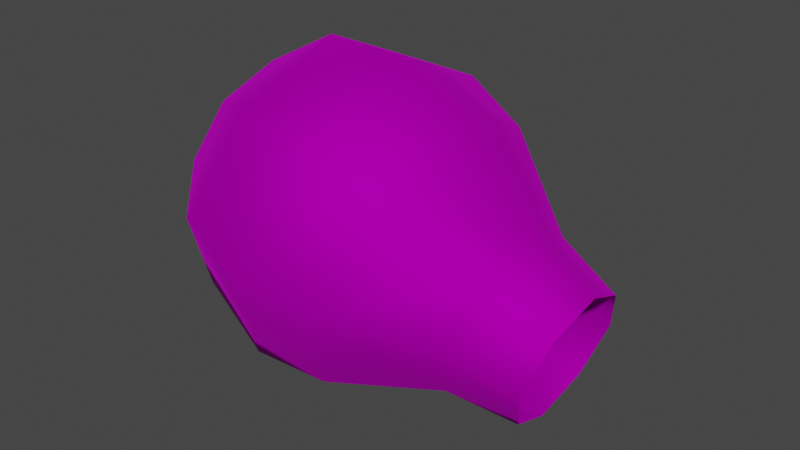 # Source: BlownGlassBulb.blend  (saved by Blender 2.92.15; exported with 4.5.12 LTS)
import bpy
from mathutils import Matrix  # noqa: F401  (used for matrix-valued properties, if any)

bpy.ops.wm.read_factory_settings(use_empty=True)
scene = bpy.context.scene
scene.name = 'Scene'

# ---- collections
col_collection = bpy.data.collections.new('Collection'); scene.collection.children.link(col_collection)

# ---- images (referenced by path relative to the original .blend; pixels are not part of the script)
import os
ASSET_DIR = os.environ.get("B2B_ASSET_DIR", "")  # directory of the original .blend (textures are referenced by path, not embedded)
HERE = os.path.dirname(os.path.abspath(__file__))  # packed textures are extracted next to this script under _unpacked/

def load_image(name, relpath, width, height, colorspace="sRGB"):
    """Load a texture the original file referenced (path relative to the .blend, or extracted next to this script)."""
    p = next((c for c in (os.path.join(HERE, relpath), os.path.join(ASSET_DIR, relpath)) if relpath and os.path.exists(c)), "")
    if p:
        img = bpy.data.images.load(p, check_existing=True)
        img.name = name
    else:  # same state as the original file: an image datablock whose file is absent (Cycles renders it pink)
        img = bpy.data.images.new(name, width, height)
        img.source = "FILE"
        img.filepath = "//" + (relpath or name)
    img.colorspace_settings.name = colorspace
    return img
img_lightbulb_png = load_image('LightBulb.png', 'LightBulb.png', 1024, 1024, 'sRGB')

# ---- materials (node trees are filled in below, after node groups)
mat_lightbulb = bpy.data.materials.new('LightBulb')
mat_lightbulb.use_transparent_shadow = False
mat_lightbulb.diffuse_color = (0.5882, 0.5882, 0.5882, 1.0)
mat_lightbulb.roughness = 0.8586
mat_lightbulb.specular_intensity = 0.0
mat_lightbulb.metallic = 1.0

# ---- material node trees
mat_lightbulb.use_nodes = True; mat_lightbulb.node_tree.nodes.clear()
_N = mat_lightbulb.node_tree.nodes; _L = mat_lightbulb.node_tree.links
n0 = _N.new('ShaderNodeBsdfPrincipled'); n0.name = 'Principled BSDF'; n0.location = (10, 300)
n0.distribution = 'GGX'
n0.subsurface_method = 'BURLEY'
n0.inputs[1].default_value = 1.0
n0.inputs[2].default_value = 0.8586
n0.inputs[3].default_value = 1.45
n0.inputs[13].default_value = 0.0
n0.inputs[27].default_value = (0.0, 0.0, 0.0, 1.0)
n1 = _N.new('ShaderNodeOutputMaterial'); n1.name = 'Material Output'; n1.location = (300, 300)
n2 = _N.new('ShaderNodeNormalMap'); n2.name = 'Normal Map'; n2.location = (-300, -300)
n2.label = 'Normal/Map'
n3 = _N.new('ShaderNodeTexImage'); n3.name = 'Image Texture'; n3.location = (-300, 600)
n3.image = img_lightbulb_png
_L.new(n0.outputs[0], n1.inputs[0])
_L.new(n2.outputs[0], n0.inputs[5])
_L.new(n3.outputs[0], n0.inputs[0])
n1.is_active_output = True

# ---- world
world_world = bpy.data.worlds.new('World'); scene.world = world_world
world_world.use_nodes = True; world_world.node_tree.nodes.clear()
_N = world_world.node_tree.nodes; _L = world_world.node_tree.links
n0 = _N.new('ShaderNodeOutputWorld'); n0.name = 'World Output'; n0.location = (300, 300)
n1 = _N.new('ShaderNodeBackground'); n1.name = 'Background'; n1.location = (10, 300)
n1.inputs[0].default_value = (0.05088, 0.05088, 0.05088, 1.0)
_L.new(n1.outputs[0], n0.inputs[0])
n0.is_active_output = True
world_world.color = (0.05088, 0.05088, 0.05088)
world_world.use_sun_shadow = False
world_world.sun_shadow_jitter_overblur = 0.0

# ---- meshes
me_mesh = bpy.data.meshes.new('Mesh')
me_mesh.from_pydata([(-3.719, 1.313, 3.228), (-3.978, 0.8966, 2.369), (-4.099, 0.0, 1.971), (-2.799, 2.274, 2.95), (-3.248, 1.553, 1.463), (0.9328, 1.359, 1.823), (0.6645, 0.9282, 0.9346), (0.54, 0.0, 0.5222), (-0.5002, 2.349, 2.256), (-0.9639, 1.604, 0.7201), (-1.179, 0.0, 0.007409), (-1.542, 2.626, 2.57), (-2.061, 1.793, 0.8537), (-3.34, 0.0, 4.484), (-2.35, 1.553, 4.437), (1.201, 0.9282, 2.712), (1.326, 0.0, 3.124), (-0.03651, 1.604, 3.792), (0.1787, 0.0, 4.504), (-1.024, 1.793, 4.287), (-3.719, -1.313, 3.228), (-3.978, -0.8966, 2.369), (-2.799, -2.274, 2.95), (-3.248, -1.553, 1.463), (-3.456, 0.0, 0.7732), (-2.301, 0.0, 0.05699), (0.9328, -1.359, 1.823), (0.6645, -0.9282, 0.9346), (-0.5002, -2.349, 2.256), (-0.9639, -1.604, 0.7201), (-1.542, -2.626, 2.57), (-2.061, -1.793, 0.8537), (-3.46, -0.8966, 4.086), (-2.35, -1.553, 4.437), (-2.142, 0.0, 5.127), (-0.7834, 0.0, 5.084), (1.201, -0.9282, 2.712), (-0.03651, -1.604, 3.792), (-1.024, -1.793, 4.287), (1.735, 0.7543, 0.7931), (1.953, 1.104, 1.515), (2.171, 0.7543, 2.237), (2.272, 0.0, 2.572), (2.171, -0.7543, 2.237), (1.953, -1.104, 1.515), (1.735, -0.7543, 0.7931), (1.634, 0.0, 0.4579), (-4.056, 9.537e-07, 3.329), (-3.46, 0.8966, 4.086)], [], [(3, 1, 0), (1, 3, 4), (2, 4, 24), (4, 2, 1), (11, 4, 3), (4, 11, 12), (25, 24, 4), (4, 12, 25), (6, 8, 5), (8, 6, 9), (10, 6, 7), (6, 10, 9), (9, 11, 8), (11, 9, 12), (12, 10, 25), (10, 12, 9), (47, 13, 48), (3, 48, 14), (48, 3, 0), (14, 48, 34), (48, 13, 34), (11, 14, 19), (14, 11, 3), (19, 34, 35), (34, 19, 14), (8, 15, 5), (15, 8, 17), (17, 16, 15), (16, 17, 18), (17, 11, 19), (11, 17, 8), (19, 35, 17), (17, 35, 18), (22, 21, 23), (21, 22, 20), (2, 23, 21), (23, 2, 24), (30, 23, 31), (23, 30, 22), (31, 23, 25), (23, 24, 25), (28, 27, 26), (27, 28, 29), (29, 10, 27), (27, 10, 7), (30, 29, 28), (29, 30, 31), (31, 10, 29), (10, 31, 25), (47, 32, 13), (32, 22, 33), (22, 32, 20), (34, 32, 33), (34, 13, 32), (33, 30, 38), (30, 33, 22), (34, 38, 35), (38, 34, 33), (36, 28, 26), (28, 36, 37), (37, 16, 18), (16, 37, 36), (37, 30, 28), (30, 37, 38), (35, 37, 18), (37, 35, 38), (39, 5, 40), (5, 39, 6), (5, 41, 40), (41, 5, 15), (41, 16, 42), (16, 41, 15), (42, 16, 43), (16, 36, 43), (43, 26, 44), (26, 43, 36), (44, 26, 45), (26, 27, 45), (45, 27, 46), (27, 7, 46), (46, 6, 39), (6, 46, 7), (47, 20, 32), (47, 21, 20), (47, 2, 21), (47, 1, 2), (47, 0, 1), (47, 48, 0)])
me_mesh.polygons.foreach_set('use_smooth', [True] * 88)
_uv = me_mesh.uv_layers.new(name='UVChannel_1')
_uv.uv.foreach_set('vector', [0.5009, 0.9359, 0.5784, 0.9707, 0.5009, 0.9707, 0.5784, 0.9707, 0.5009, 0.9359, 0.6337, 0.9359, 0.5009, 0.9707, 0.3681, 0.9359, 0.5009, 0.9359, 0.3681, 0.9359, 0.5009, 0.9707, 0.4242, 0.9707, 0.5009, 0.8883, 0.6337, 0.9359, 0.5009, 0.9359, 0.6337, 0.9359, 0.5009, 0.8883, 0.6542, 0.8883, 0.5009, 0.8883, 0.5009, 0.9359, 0.3681, 0.9359, 0.3681, 0.9359, 0.3475, 0.8883, 0.5009, 0.8883, 0.5802, 0.7947, 0.5009, 0.8489, 0.5009, 0.7947, 0.5009, 0.8489, 0.5802, 0.7947, 0.6412, 0.8489, 0.5009, 0.8489, 0.4215, 0.7947, 0.5009, 0.7947, 0.4215, 0.7947, 0.5009, 0.8489, 0.3605, 0.8489, 0.6412, 0.8489, 0.5009, 0.8883, 0.5009, 0.8489, 0.5009, 0.8883, 0.6412, 0.8489, 0.6542, 0.8883, 0.3475, 0.8883, 0.5009, 0.8489, 0.5009, 0.8883, 0.5009, 0.8489, 0.3475, 0.8883, 0.3605, 0.8489, 0.5009, 0.9912, 0.5009, 0.9707, 0.5784, 0.9707, 0.5009, 0.9359, 0.4242, 0.9707, 0.3681, 0.9359, 0.4242, 0.9707, 0.5009, 0.9359, 0.5009, 0.9707, 0.6337, 0.9359, 0.5784, 0.9707, 0.5009, 0.9359, 0.5784, 0.9707, 0.5009, 0.9707, 0.5009, 0.9359, 0.5009, 0.8883, 0.3681, 0.9359, 0.3475, 0.8883, 0.3681, 0.9359, 0.5009, 0.8883, 0.5009, 0.9359, 0.6542, 0.8883, 0.5009, 0.9359, 0.5009, 0.8883, 0.5009, 0.9359, 0.6542, 0.8883, 0.6337, 0.9359, 0.5009, 0.8489, 0.4215, 0.7947, 0.5009, 0.7947, 0.4215, 0.7947, 0.5009, 0.8489, 0.3605, 0.8489, 0.6412, 0.8489, 0.5009, 0.7947, 0.5802, 0.7947, 0.5009, 0.7947, 0.6412, 0.8489, 0.5009, 0.8489, 0.3605, 0.8489, 0.5009, 0.8883, 0.3475, 0.8883, 0.5009, 0.8883, 0.3605, 0.8489, 0.5009, 0.8489, 0.6542, 0.8883, 0.5009, 0.8883, 0.6412, 0.8489, 0.6412, 0.8489, 0.5009, 0.8883, 0.5009, 0.8489, 0.5009, 0.9359, 0.4242, 0.9707, 0.3681, 0.9359, 0.4242, 0.9707, 0.5009, 0.9359, 0.5009, 0.9707, 0.5009, 0.9707, 0.6337, 0.9359, 0.5784, 0.9707, 0.6337, 0.9359, 0.5009, 0.9707, 0.5009, 0.9359, 0.5009, 0.8883, 0.3681, 0.9359, 0.3475, 0.8883, 0.3681, 0.9359, 0.5009, 0.8883, 0.5009, 0.9359, 0.6542, 0.8883, 0.6337, 0.9359, 0.5009, 0.8883, 0.6337, 0.9359, 0.5009, 0.9359, 0.5009, 0.8883, 0.5009, 0.8489, 0.4215, 0.7947, 0.5009, 0.7947, 0.4215, 0.7947, 0.5009, 0.8489, 0.3605, 0.8489, 0.6412, 0.8489, 0.5009, 0.8489, 0.5802, 0.7947, 0.5802, 0.7947, 0.5009, 0.8489, 0.5009, 0.7947, 0.5009, 0.8883, 0.3605, 0.8489, 0.5009, 0.8489, 0.3605, 0.8489, 0.5009, 0.8883, 0.3475, 0.8883, 0.6542, 0.8883, 0.5009, 0.8489, 0.6412, 0.8489, 0.5009, 0.8489, 0.6542, 0.8883, 0.5009, 0.8883, 0.5009, 0.9912, 0.4242, 0.9707, 0.5009, 0.9707, 0.5784, 0.9707, 0.5009, 0.9359, 0.6337, 0.9359, 0.5009, 0.9359, 0.5784, 0.9707, 0.5009, 0.9707, 0.5009, 0.9359, 0.4242, 0.9707, 0.3681, 0.9359, 0.5009, 0.9359, 0.5009, 0.9707, 0.4242, 0.9707, 0.6337, 0.9359, 0.5009, 0.8883, 0.6542, 0.8883, 0.5009, 0.8883, 0.6337, 0.9359, 0.5009, 0.9359, 0.5009, 0.9359, 0.3475, 0.8883, 0.5009, 0.8883, 0.3475, 0.8883, 0.5009, 0.9359, 0.3681, 0.9359, 0.5802, 0.7947, 0.5009, 0.8489, 0.5009, 0.7947, 0.5009, 0.8489, 0.5802, 0.7947, 0.6412, 0.8489, 0.3605, 0.8489, 0.5009, 0.7947, 0.5009, 0.8489, 0.5009, 0.7947, 0.3605, 0.8489, 0.4215, 0.7947, 0.6412, 0.8489, 0.5009, 0.8883, 0.5009, 0.8489, 0.5009, 0.8883, 0.6412, 0.8489, 0.6542, 0.8883, 0.5009, 0.8883, 0.3605, 0.8489, 0.5009, 0.8489, 0.3605, 0.8489, 0.5009, 0.8883, 0.3475, 0.8883, 0.5663, 0.7561, 0.5009, 0.7947, 0.5009, 0.7561, 0.5009, 0.7947, 0.5663, 0.7561, 0.5802, 0.7947, 0.5009, 0.7947, 0.4354, 0.7561, 0.5009, 0.7561, 0.4354, 0.7561, 0.5009, 0.7947, 0.4215, 0.7947, 0.5663, 0.7561, 0.5009, 0.7947, 0.5009, 0.7561, 0.5009, 0.7947, 0.5663, 0.7561, 0.5802, 0.7947, 0.5009, 0.7561, 0.5009, 0.7947, 0.4354, 0.7561, 0.5009, 0.7947, 0.4215, 0.7947, 0.4354, 0.7561, 0.5663, 0.7561, 0.5009, 0.7947, 0.5009, 0.7561, 0.5009, 0.7947, 0.5663, 0.7561, 0.5802, 0.7947, 0.5009, 0.7561, 0.5009, 0.7947, 0.4354, 0.7561, 0.5009, 0.7947, 0.4215, 0.7947, 0.4354, 0.7561, 0.5663, 0.7561, 0.5802, 0.7947, 0.5009, 0.7561, 0.5802, 0.7947, 0.5009, 0.7947, 0.5009, 0.7561, 0.5009, 0.7561, 0.4215, 0.7947, 0.4354, 0.7561, 0.4215, 0.7947, 0.5009, 0.7561, 0.5009, 0.7947, 0.5009, 0.9912, 0.5009, 0.9707, 0.5784, 0.9707, 0.5009, 0.9912, 0.4242, 0.9707, 0.5009, 0.9707, 0.5009, 0.9912, 0.5009, 0.9707, 0.5784, 0.9707, 0.5009, 0.9912, 0.4242, 0.9707, 0.5009, 0.9707, 0.5009, 0.9912, 0.5009, 0.9707, 0.5784, 0.9707, 0.5009, 0.9912, 0.4242, 0.9707, 0.5009, 0.9707])
me_mesh.materials.append(mat_lightbulb)
me_mesh.use_remesh_fix_poles = True
me_mesh.use_remesh_preserve_attributes = False
me_mesh.use_mirror_vertex_groups = False
me_mesh.update()
me_mesh.normals_split_custom_set([tuple(v) for v in zip(*[iter([-0.4518, 0.8816, 0.1364, -0.9111, 0.3903, -0.1326, -0.7998, 0.5495, 0.2415, -0.9111, 0.3903, -0.1326, -0.4518, 0.8816, 0.1364, -0.6272, 0.6255, -0.464, -0.9586, -5.531e-08, -0.2846, -0.6272, 0.6255, -0.464, -0.7067, 5.068e-08, -0.7075, -0.6272, 0.6255, -0.464, -0.9586, -5.531e-08, -0.2846, -0.9111, 0.3903, -0.1326, -0.005716, 1.0, 0.001726, -0.6272, 0.6255, -0.464, -0.4518, 0.8816, 0.1364, -0.6272, 0.6255, -0.464, -0.005716, 1.0, 0.001726, -0.21, 0.7071, -0.6752, -0.2948, 9.224e-08, -0.9556, -0.7067, 5.068e-08, -0.7075, -0.6272, 0.6255, -0.464, -0.6272, 0.6255, -0.464, -0.21, 0.7071, -0.6752, -0.2948, 9.224e-08, -0.9556, 0.1968, 0.6477, -0.736, 0.3724, 0.9213, -0.1124, 0.3984, 0.9093, -0.1203, 0.3724, 0.9213, -0.1124, 0.1968, 0.6477, -0.736, 0.1761, 0.6537, -0.736, 0.1061, 9.806e-08, -0.9944, 0.1968, 0.6477, -0.736, 0.1356, -3e-08, -0.9908, 0.1968, 0.6477, -0.736, 0.1061, 9.806e-08, -0.9944, 0.1761, 0.6537, -0.736, 0.1761, 0.6537, -0.736, -0.005716, 1.0, 0.001726, 0.3724, 0.9213, -0.1124, -0.005716, 1.0, 0.001726, 0.1761, 0.6537, -0.736, -0.21, 0.7071, -0.6752, -0.21, 0.7071, -0.6752, 0.1061, 9.806e-08, -0.9944, -0.2948, 9.224e-08, -0.9556, 0.1061, 9.806e-08, -0.9944, -0.21, 0.7071, -0.6752, 0.1761, 0.6537, -0.736, -0.9573, 1.566e-07, 0.289, -0.641, -2.213e-07, 0.7676, -0.6855, 0.3903, 0.6146, -0.4518, 0.8816, 0.1364, -0.6855, 0.3903, 0.6146, -0.2656, 0.6255, 0.7336, -0.6855, 0.3903, 0.6146, -0.4518, 0.8816, 0.1364, -0.7998, 0.5495, 0.2415, -0.2656, 0.6255, 0.7336, -0.6855, 0.3903, 0.6146, -0.197, -8.446e-08, 0.9804, -0.6855, 0.3903, 0.6146, -0.641, -2.213e-07, 0.7676, -0.197, -8.446e-08, 0.9804, -0.005716, 1.0, 0.001726, -0.2656, 0.6255, 0.7336, 0.1988, 0.7071, 0.6786, -0.2656, 0.6255, 0.7336, -0.005716, 1.0, 0.001726, -0.4518, 0.8816, 0.1364, 0.1988, 0.7071, 0.6786, -0.197, -8.446e-08, 0.9804, 0.2833, -5.765e-09, 0.959, -0.197, -8.446e-08, 0.9804, 0.1988, 0.7071, 0.6786, -0.2656, 0.6255, 0.7336, 0.3724, 0.9213, -0.1124, 0.5713, 0.6477, 0.5041, 0.3984, 0.9093, -0.1203, 0.5713, 0.6477, 0.5041, 0.3724, 0.9213, -0.1124, 0.554, 0.6537, 0.5156, 0.554, 0.6537, 0.5156, 0.6613, -1.85e-07, 0.7502, 0.5713, 0.6477, 0.5041, 0.6613, -1.85e-07, 0.7502, 0.554, 0.6537, 0.5156, 0.6387, -5.448e-09, 0.7695, 0.554, 0.6537, 0.5156, -0.005716, 1.0, 0.001726, 0.1988, 0.7071, 0.6786, -0.005716, 1.0, 0.001726, 0.554, 0.6537, 0.5156, 0.3724, 0.9213, -0.1124, 0.1988, 0.7071, 0.6786, 0.2833, -5.765e-09, 0.959, 0.554, 0.6537, 0.5156, 0.554, 0.6537, 0.5156, 0.2833, -5.765e-09, 0.959, 0.6387, -5.448e-09, 0.7695, -0.4518, -0.8816, 0.1364, -0.9111, -0.3903, -0.1326, -0.6272, -0.6255, -0.464, -0.9111, -0.3903, -0.1326, -0.4518, -0.8816, 0.1364, -0.7998, -0.5495, 0.2415, -0.9586, -5.531e-08, -0.2846, -0.6272, -0.6255, -0.464, -0.9111, -0.3903, -0.1326, -0.6272, -0.6255, -0.464, -0.9586, -5.531e-08, -0.2846, -0.7067, 5.068e-08, -0.7075, -0.005716, -1.0, 0.001726, -0.6272, -0.6255, -0.464, -0.21, -0.7071, -0.6752, -0.6272, -0.6255, -0.464, -0.005716, -1.0, 0.001726, -0.4518, -0.8816, 0.1364, -0.21, -0.7071, -0.6752, -0.6272, -0.6255, -0.464, -0.2948, 9.224e-08, -0.9556, -0.6272, -0.6255, -0.464, -0.7067, 5.068e-08, -0.7075, -0.2948, 9.224e-08, -0.9556, 0.3724, -0.9213, -0.1124, 0.1968, -0.6477, -0.736, 0.3984, -0.9093, -0.1203, 0.1968, -0.6477, -0.736, 0.3724, -0.9213, -0.1124, 0.1761, -0.6537, -0.736, 0.1761, -0.6537, -0.736, 0.1061, 9.806e-08, -0.9944, 0.1968, -0.6477, -0.736, 0.1968, -0.6477, -0.736, 0.1061, 9.806e-08, -0.9944, 0.1356, -3e-08, -0.9908, -0.005716, -1.0, 0.001726, 0.1761, -0.6537, -0.736, 0.3724, -0.9213, -0.1124, 0.1761, -0.6537, -0.736, -0.005716, -1.0, 0.001726, -0.21, -0.7071, -0.6752, -0.21, -0.7071, -0.6752, 0.1061, 9.806e-08, -0.9944, 0.1761, -0.6537, -0.736, 0.1061, 9.806e-08, -0.9944, -0.21, -0.7071, -0.6752, -0.2948, 9.224e-08, -0.9556, -0.9573, 1.566e-07, 0.289, -0.6855, -0.3903, 0.6146, -0.641, -2.213e-07, 0.7676, -0.6855, -0.3903, 0.6146, -0.4518, -0.8816, 0.1364, -0.2656, -0.6255, 0.7336, -0.4518, -0.8816, 0.1364, -0.6855, -0.3903, 0.6146, -0.7998, -0.5495, 0.2415, -0.197, -8.446e-08, 0.9804, -0.6855, -0.3903, 0.6146, -0.2656, -0.6255, 0.7336, -0.197, -8.446e-08, 0.9804, -0.641, -2.213e-07, 0.7676, -0.6855, -0.3903, 0.6146, -0.2656, -0.6255, 0.7336, -0.005716, -1.0, 0.001726, 0.1988, -0.7071, 0.6786, -0.005716, -1.0, 0.001726, -0.2656, -0.6255, 0.7336, -0.4518, -0.8816, 0.1364, -0.197, -8.446e-08, 0.9804, 0.1988, -0.7071, 0.6786, 0.2833, -5.765e-09, 0.959, 0.1988, -0.7071, 0.6786, -0.197, -8.446e-08, 0.9804, -0.2656, -0.6255, 0.7336, 0.5713, -0.6477, 0.5041, 0.3724, -0.9213, -0.1124, 0.3984, -0.9093, -0.1203, 0.3724, -0.9213, -0.1124, 0.5713, -0.6477, 0.5041, 0.554, -0.6537, 0.5156, 0.554, -0.6537, 0.5156, 0.6613, -1.85e-07, 0.7502, 0.6387, -5.448e-09, 0.7695, 0.6613, -1.85e-07, 0.7502, 0.554, -0.6537, 0.5156, 0.5713, -0.6477, 0.5041, 0.554, -0.6537, 0.5156, -0.005716, -1.0, 0.001726, 0.3724, -0.9213, -0.1124, -0.005716, -1.0, 0.001726, 0.554, -0.6537, 0.5156, 0.1988, -0.7071, 0.6786, 0.2833, -5.765e-09, 0.959, 0.554, -0.6537, 0.5156, 0.6387, -5.448e-09, 0.7695, 0.554, -0.6537, 0.5156, 0.2833, -5.765e-09, 0.959, 0.1988, -0.7071, 0.6786, -0.09193, 0.7023, -0.7059, 0.3984, 0.9093, -0.1203, 0.1156, 0.9927, -0.03491, 0.3984, 0.9093, -0.1203, -0.09193, 0.7023, -0.7059, 0.1968, 0.6477, -0.736, 0.3984, 0.9093, -0.1203, 0.3141, 0.7023, 0.6388, 0.1156, 0.9927, -0.03491, 0.3141, 0.7023, 0.6388, 0.3984, 0.9093, -0.1203, 0.5713, 0.6477, 0.5041, 0.3141, 0.7023, 0.6388, 0.6613, -1.85e-07, 0.7502, 0.4026, 8.008e-06, 0.9154, 0.6613, -1.85e-07, 0.7502, 0.3141, 0.7023, 0.6388, 0.5713, 0.6477, 0.5041, 0.4026, 8.008e-06, 0.9154, 0.6613, -1.85e-07, 0.7502, 0.3141, -0.7023, 0.6388, 0.6613, -1.85e-07, 0.7502, 0.5713, -0.6477, 0.5041, 0.3141, -0.7023, 0.6388, 0.3141, -0.7023, 0.6388, 0.3984, -0.9093, -0.1203, 0.1156, -0.9927, -0.03492, 0.3984, -0.9093, -0.1203, 0.3141, -0.7023, 0.6388, 0.5713, -0.6477, 0.5041, 0.1156, -0.9927, -0.03492, 0.3984, -0.9093, -0.1203, -0.09193, -0.7023, -0.7059, 0.3984, -0.9093, -0.1203, 0.1968, -0.6477, -0.736, -0.09193, -0.7023, -0.7059, -0.09193, -0.7023, -0.7059, 0.1968, -0.6477, -0.736, -0.1713, -8.155e-06, -0.9852, 0.1968, -0.6477, -0.736, 0.1356, -3e-08, -0.9908, -0.1713, -8.155e-06, -0.9852, -0.1713, -8.155e-06, -0.9852, 0.1968, 0.6477, -0.736, -0.09193, 0.7023, -0.7059, 0.1968, 0.6477, -0.736, -0.1713, -8.155e-06, -0.9852, 0.1356, -3e-08, -0.9908, -0.9573, 1.566e-07, 0.289, -0.7998, -0.5495, 0.2415, -0.6855, -0.3903, 0.6146, -0.9573, 1.566e-07, 0.289, -0.9111, -0.3903, -0.1326, -0.7998, -0.5495, 0.2415, -0.9573, 1.566e-07, 0.289, -0.9586, -5.531e-08, -0.2846, -0.9111, -0.3903, -0.1326, -0.9573, 1.566e-07, 0.289, -0.9111, 0.3903, -0.1326, -0.9586, -5.531e-08, -0.2846, -0.9573, 1.566e-07, 0.289, -0.7998, 0.5495, 0.2415, -0.9111, 0.3903, -0.1326, -0.9573, 1.566e-07, 0.289, -0.6855, 0.3903, 0.6146, -0.7998, 0.5495, 0.2415])] * 3)])

# ---- objects
ob_lightbulb = bpy.data.objects.new('LightBulb', me_mesh)

# ---- transforms, parenting, visibility, modifiers, constraints
ob_lightbulb.location = (0.0, 1.211e-08, 0.0)
ob_lightbulb.scale = (0.0254, 0.0254, 0.0254)
ob_lightbulb.color = (0.8, 0.8, 0.8, 1.0)
ob_lightbulb.lineart.crease_threshold = 0.0

# ---- collection membership
col_collection.objects.link(ob_lightbulb)

# ---- scene / render settings (as saved in the file)
scene.frame_start = 1; scene.frame_end = 250; scene.frame_set(1)
scene.render.engine = 'BLENDER_EEVEE_NEXT'
scene.render.fps = 30
scene.cycles.use_denoising = False
scene.cycles.samples = 128
scene.cycles.sampling_pattern = 'TABULATED_SOBOL'
scene.cycles.use_adaptive_sampling = False
scene.cycles.use_light_tree = False
scene.view_settings.view_transform = 'Filmic'
bpy.context.view_layer.update()

# ---- added for rendering (the .blend has no active camera and no usable light): camera, sun
cam_auto = bpy.data.cameras.new('AutoCamera')
cam_auto.lens = 50.0
cam_auto.sensor_width = 36.0
cam_auto.clip_end = 1000.0
ob_auto_camera = bpy.data.objects.new('AutoCamera', cam_auto)
scene.collection.objects.link(ob_auto_camera)
ob_auto_camera.location = (0.205092, -0.273947, 0.247834)
ob_auto_camera.rotation_euler = (1.09748, -7.21219e-08, 0.694738)
scene.camera = ob_auto_camera
light_auto_sun = bpy.data.lights.new('AutoSun', 'SUN')
light_auto_sun.energy = 3.0
light_auto_sun.angle = 0.0523599
ob_auto_sun = bpy.data.objects.new('AutoSun', light_auto_sun)
scene.collection.objects.link(ob_auto_sun)
ob_auto_sun.rotation_euler = (0.872665, 0.174533, 0.523599)
bpy.context.view_layer.update()
